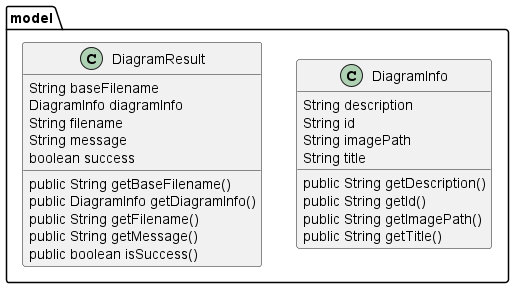

The diagram above was rendered by PlantUML. Its source (embedded in the PNG):
@startuml
skinparam linetype Ortho
package model {
class DiagramInfo {
    String description
    String id
    String imagePath
    String title
    public String getDescription()
    public String getId()
    public String getImagePath()
    public String getTitle()
}
class DiagramResult {
    String baseFilename
    DiagramInfo diagramInfo
    String filename
    String message
    boolean success
    public String getBaseFilename()
    public DiagramInfo getDiagramInfo()
    public String getFilename()
    public String getMessage()
    public boolean isSuccess()
}
}
@enduml